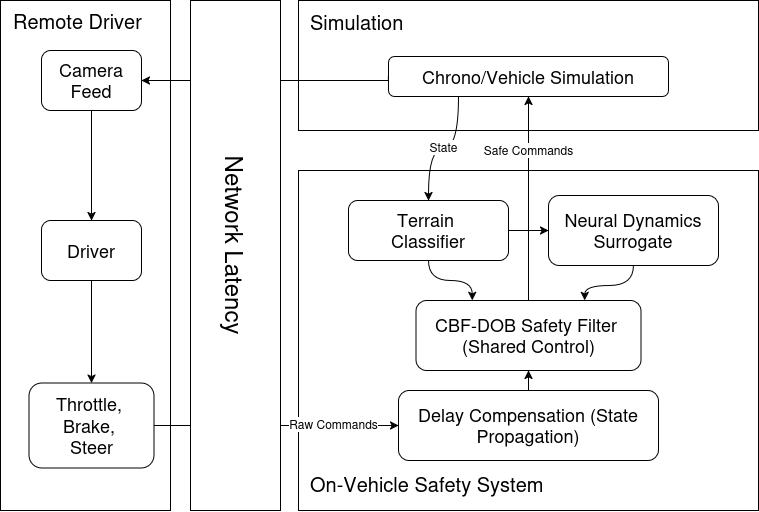

The diagram above was exported from draw.io. Its source (the exported page's mxGraphModel, read from the mxfile embedded in the PNG):
<mxGraphModel dx="923" dy="638" grid="1" gridSize="10" guides="1" tooltips="1" connect="1" arrows="1" fold="1" page="1" pageScale="1" pageWidth="850" pageHeight="1100" math="0" shadow="0">
  <root>
    <mxCell id="0" />
    <mxCell id="1" parent="0" />
    <mxCell id="nu5sS4pyeXvxekWyrRTc-38" parent="1" style="rounded=0;whiteSpace=wrap;html=1;" value="" vertex="1">
      <mxGeometry height="130" width="460" x="360" y="250" as="geometry" />
    </mxCell>
    <mxCell id="nu5sS4pyeXvxekWyrRTc-16" parent="1" style="rounded=0;whiteSpace=wrap;html=1;" value="" vertex="1">
      <mxGeometry height="340" width="460" x="360" y="420" as="geometry" />
    </mxCell>
    <mxCell id="x1VYLuSwFspa6vd2-QdJ-3" edge="1" parent="1" source="nu5sS4pyeXvxekWyrRTc-10" style="edgeStyle=orthogonalEdgeStyle;rounded=0;orthogonalLoop=1;jettySize=auto;html=1;exitX=0.5;exitY=0;exitDx=0;exitDy=0;" target="nu5sS4pyeXvxekWyrRTc-39">
      <mxGeometry relative="1" as="geometry" />
    </mxCell>
    <mxCell id="x1VYLuSwFspa6vd2-QdJ-4" connectable="0" parent="x1VYLuSwFspa6vd2-QdJ-3" style="edgeLabel;html=1;align=center;verticalAlign=middle;resizable=0;points=[];" value="&lt;font style=&quot;font-size: 12px;&quot;&gt;Safe Commands&lt;/font&gt;" vertex="1">
      <mxGeometry relative="1" x="0.6596" y="1" as="geometry">
        <mxPoint x="1" y="19" as="offset" />
      </mxGeometry>
    </mxCell>
    <mxCell id="nu5sS4pyeXvxekWyrRTc-10" parent="1" style="rounded=1;whiteSpace=wrap;html=1;" value="&lt;div&gt;&lt;font style=&quot;font-size: 18px;&quot;&gt;CBF-DOB Safety Filter&amp;nbsp;&lt;/font&gt;&lt;/div&gt;&lt;div&gt;&lt;font style=&quot;font-size: 18px;&quot;&gt;(Shared Control)&lt;/font&gt;&lt;/div&gt;" vertex="1">
      <mxGeometry height="70" width="225" x="477.5" y="550" as="geometry" />
    </mxCell>
    <mxCell id="nu5sS4pyeXvxekWyrRTc-49" edge="1" parent="1" source="nu5sS4pyeXvxekWyrRTc-11" style="edgeStyle=orthogonalEdgeStyle;rounded=0;orthogonalLoop=1;jettySize=auto;html=1;exitX=0.5;exitY=1;exitDx=0;exitDy=0;entryX=0.25;entryY=0;entryDx=0;entryDy=0;curved=1;" target="nu5sS4pyeXvxekWyrRTc-10">
      <mxGeometry relative="1" as="geometry" />
    </mxCell>
    <mxCell id="x1VYLuSwFspa6vd2-QdJ-2" edge="1" parent="1" source="nu5sS4pyeXvxekWyrRTc-11" style="edgeStyle=orthogonalEdgeStyle;rounded=0;orthogonalLoop=1;jettySize=auto;html=1;exitX=1;exitY=0.5;exitDx=0;exitDy=0;" target="nu5sS4pyeXvxekWyrRTc-12">
      <mxGeometry relative="1" as="geometry" />
    </mxCell>
    <mxCell id="nu5sS4pyeXvxekWyrRTc-11" parent="1" style="rounded=1;whiteSpace=wrap;html=1;" value="&lt;div&gt;&lt;font style=&quot;font-size: 18px;&quot;&gt;Terrain&amp;nbsp;&lt;/font&gt;&lt;/div&gt;&lt;div&gt;&lt;font style=&quot;font-size: 18px;&quot;&gt;Classifier&lt;/font&gt;&lt;/div&gt;" vertex="1">
      <mxGeometry height="60" width="160" x="410" y="450" as="geometry" />
    </mxCell>
    <mxCell id="nu5sS4pyeXvxekWyrRTc-50" edge="1" parent="1" source="nu5sS4pyeXvxekWyrRTc-12" style="edgeStyle=orthogonalEdgeStyle;rounded=0;orthogonalLoop=1;jettySize=auto;html=1;exitX=0.5;exitY=1;exitDx=0;exitDy=0;entryX=0.75;entryY=0;entryDx=0;entryDy=0;curved=1;" target="nu5sS4pyeXvxekWyrRTc-10">
      <mxGeometry relative="1" as="geometry" />
    </mxCell>
    <mxCell id="nu5sS4pyeXvxekWyrRTc-12" parent="1" style="rounded=1;whiteSpace=wrap;html=1;" value="&lt;font style=&quot;font-size: 18px;&quot;&gt;Neural Dynamics Surrogate&lt;/font&gt;" vertex="1">
      <mxGeometry height="70" width="170" x="610" y="445" as="geometry" />
    </mxCell>
    <mxCell id="nu5sS4pyeXvxekWyrRTc-14" parent="1" style="rounded=0;whiteSpace=wrap;html=1;" value="" vertex="1">
      <mxGeometry height="510" width="170" x="62" y="250" as="geometry" />
    </mxCell>
    <mxCell id="nu5sS4pyeXvxekWyrRTc-85" edge="1" parent="1" source="nu5sS4pyeXvxekWyrRTc-15" style="edgeStyle=orthogonalEdgeStyle;rounded=0;orthogonalLoop=1;jettySize=auto;html=1;exitX=0.5;exitY=1;exitDx=0;exitDy=0;entryX=0.5;entryY=0;entryDx=0;entryDy=0;" target="nu5sS4pyeXvxekWyrRTc-18">
      <mxGeometry relative="1" as="geometry" />
    </mxCell>
    <mxCell id="nu5sS4pyeXvxekWyrRTc-15" parent="1" style="rounded=1;whiteSpace=wrap;html=1;" value="&lt;div&gt;&lt;font style=&quot;font-size: 18px;&quot;&gt;Driver&lt;/font&gt;&lt;/div&gt;" vertex="1">
      <mxGeometry height="60" width="100" x="103" y="470" as="geometry" />
    </mxCell>
    <mxCell id="nu5sS4pyeXvxekWyrRTc-84" edge="1" parent="1" source="nu5sS4pyeXvxekWyrRTc-17" style="edgeStyle=orthogonalEdgeStyle;rounded=0;orthogonalLoop=1;jettySize=auto;html=1;" target="nu5sS4pyeXvxekWyrRTc-15" value="">
      <mxGeometry relative="1" as="geometry" />
    </mxCell>
    <mxCell id="nu5sS4pyeXvxekWyrRTc-17" parent="1" style="rounded=1;whiteSpace=wrap;html=1;" value="&lt;font style=&quot;font-size: 18px;&quot;&gt;Camera Feed&lt;/font&gt;" vertex="1">
      <mxGeometry height="60" width="100" x="103" y="300" as="geometry" />
    </mxCell>
    <mxCell id="nu5sS4pyeXvxekWyrRTc-18" parent="1" style="rounded=1;whiteSpace=wrap;html=1;" value="&lt;div&gt;&lt;font style=&quot;font-size: 18px;&quot;&gt;Throttle,&amp;nbsp;&lt;/font&gt;&lt;/div&gt;&lt;div&gt;&lt;font style=&quot;font-size: 18px;&quot;&gt;Brake,&amp;nbsp;&lt;/font&gt;&lt;/div&gt;&lt;div&gt;&lt;font style=&quot;font-size: 18px;&quot;&gt;Steer&lt;/font&gt;&lt;/div&gt;" vertex="1">
      <mxGeometry height="85" width="125" x="90.5" y="632.5" as="geometry" />
    </mxCell>
    <mxCell id="nu5sS4pyeXvxekWyrRTc-32" edge="1" parent="1" source="nu5sS4pyeXvxekWyrRTc-18" style="edgeStyle=orthogonalEdgeStyle;rounded=0;orthogonalLoop=1;jettySize=auto;html=1;entryX=0;entryY=0.5;entryDx=0;entryDy=0;exitX=1;exitY=0.5;exitDx=0;exitDy=0;" target="nu5sS4pyeXvxekWyrRTc-31">
      <mxGeometry relative="1" as="geometry">
        <mxPoint x="313.6400000000003" y="675" as="sourcePoint" />
      </mxGeometry>
    </mxCell>
    <mxCell id="nu5sS4pyeXvxekWyrRTc-95" connectable="0" parent="nu5sS4pyeXvxekWyrRTc-32" style="edgeLabel;html=1;align=center;verticalAlign=middle;resizable=0;points=[];" value="&lt;font style=&quot;font-size: 12px;&quot;&gt;Raw Commands&lt;/font&gt;" vertex="1">
      <mxGeometry relative="1" x="0.3906" y="1" as="geometry">
        <mxPoint x="9" as="offset" />
      </mxGeometry>
    </mxCell>
    <mxCell id="nu5sS4pyeXvxekWyrRTc-80" edge="1" parent="1" source="nu5sS4pyeXvxekWyrRTc-31" style="edgeStyle=orthogonalEdgeStyle;rounded=0;orthogonalLoop=1;jettySize=auto;html=1;exitX=0.5;exitY=0;exitDx=0;exitDy=0;entryX=0.5;entryY=1;entryDx=0;entryDy=0;" target="nu5sS4pyeXvxekWyrRTc-10">
      <mxGeometry relative="1" as="geometry" />
    </mxCell>
    <mxCell id="nu5sS4pyeXvxekWyrRTc-31" parent="1" style="rounded=1;whiteSpace=wrap;html=1;" value="&lt;div&gt;&lt;font style=&quot;font-size: 18px;&quot;&gt;Delay Compensation (State Propagation)&lt;/font&gt;&lt;/div&gt;" vertex="1">
      <mxGeometry height="70" width="260" x="460" y="640" as="geometry" />
    </mxCell>
    <mxCell id="nu5sS4pyeXvxekWyrRTc-57" edge="1" parent="1" source="nu5sS4pyeXvxekWyrRTc-39" style="edgeStyle=orthogonalEdgeStyle;rounded=0;orthogonalLoop=1;jettySize=auto;html=1;exitX=0.25;exitY=1;exitDx=0;exitDy=0;curved=1;" target="nu5sS4pyeXvxekWyrRTc-11">
      <mxGeometry relative="1" as="geometry" />
    </mxCell>
    <mxCell id="x1VYLuSwFspa6vd2-QdJ-5" connectable="0" parent="nu5sS4pyeXvxekWyrRTc-57" style="edgeLabel;html=1;align=center;verticalAlign=middle;resizable=0;points=[];fontSize=12;" value="&lt;font&gt;State&lt;/font&gt;" vertex="1">
      <mxGeometry relative="1" x="0.0058" y="-1" as="geometry">
        <mxPoint as="offset" />
      </mxGeometry>
    </mxCell>
    <mxCell id="nu5sS4pyeXvxekWyrRTc-97" edge="1" parent="1" source="nu5sS4pyeXvxekWyrRTc-39" style="edgeStyle=orthogonalEdgeStyle;rounded=0;orthogonalLoop=1;jettySize=auto;html=1;exitX=0;exitY=0.5;exitDx=0;exitDy=0;entryX=1;entryY=0.5;entryDx=0;entryDy=0;" target="nu5sS4pyeXvxekWyrRTc-17">
      <mxGeometry relative="1" as="geometry">
        <Array as="points">
          <mxPoint x="440" y="330" />
          <mxPoint x="440" y="330" />
        </Array>
      </mxGeometry>
    </mxCell>
    <mxCell id="nu5sS4pyeXvxekWyrRTc-39" parent="1" style="rounded=1;whiteSpace=wrap;html=1;" value="&lt;font style=&quot;font-size: 18px;&quot;&gt;Chrono/Vehicle Simulation&lt;/font&gt;" vertex="1">
      <mxGeometry height="40" width="280" x="450" y="306" as="geometry" />
    </mxCell>
    <mxCell id="nu5sS4pyeXvxekWyrRTc-52" parent="1" style="text;html=1;whiteSpace=wrap;strokeColor=none;fillColor=none;align=left;verticalAlign=middle;rounded=0;" value="&lt;div align=&quot;left&quot;&gt;&lt;font style=&quot;font-size: 20px;&quot;&gt;Remote Driver&lt;/font&gt;&lt;/div&gt;" vertex="1">
      <mxGeometry height="30" width="160" x="73" y="255" as="geometry" />
    </mxCell>
    <mxCell id="nu5sS4pyeXvxekWyrRTc-54" parent="1" style="text;html=1;whiteSpace=wrap;strokeColor=none;fillColor=none;align=left;verticalAlign=middle;rounded=0;" value="&lt;div align=&quot;left&quot;&gt;&lt;font style=&quot;font-size: 20px;&quot;&gt;Simulation&lt;/font&gt;&lt;/div&gt;" vertex="1">
      <mxGeometry height="30" width="160" x="370" y="256" as="geometry" />
    </mxCell>
    <mxCell id="nu5sS4pyeXvxekWyrRTc-55" parent="1" style="text;html=1;whiteSpace=wrap;strokeColor=none;fillColor=none;align=left;verticalAlign=middle;rounded=0;" value="&lt;font style=&quot;font-size: 20px;&quot;&gt;On-Vehicle Safety System&lt;/font&gt;" vertex="1">
      <mxGeometry height="30" width="315" x="370" y="717.5" as="geometry" />
    </mxCell>
    <mxCell id="nu5sS4pyeXvxekWyrRTc-90" parent="1" style="rounded=0;whiteSpace=wrap;html=1;" value="" vertex="1">
      <mxGeometry height="510" width="90" x="252" y="250" as="geometry" />
    </mxCell>
    <mxCell id="nu5sS4pyeXvxekWyrRTc-91" parent="1" style="text;html=1;whiteSpace=wrap;strokeColor=none;fillColor=none;align=center;verticalAlign=middle;rounded=0;rotation=90;" value="&lt;font style=&quot;font-size: 24px;&quot;&gt;Network Latency&lt;/font&gt;" vertex="1">
      <mxGeometry height="30" width="360" x="117" y="480" as="geometry" />
    </mxCell>
  </root>
</mxGraphModel>